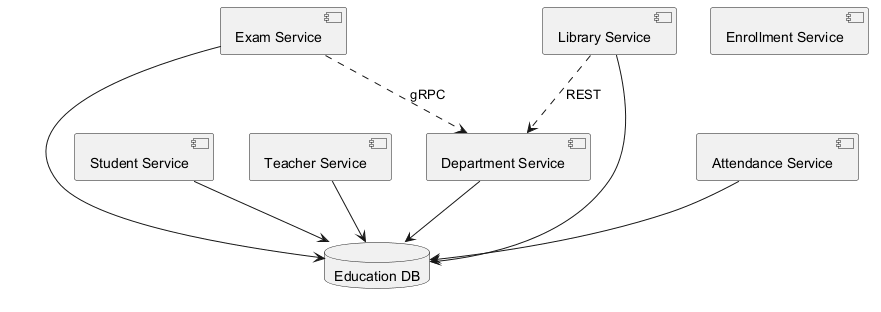

The diagram above was rendered by PlantUML. Its source (embedded in the PNG):
@startuml
skinparam backgroundColor #FFFFFF
skinparam classBackgroundColor #F3E5F5
skinparam classBorderColor #6A1B9A
component "Exam Service" as C_ExamService
component "Student Service" as C_StudentService
component "Teacher Service" as C_TeacherService
component "Department Service" as C_DepartmentService
component "Library Service" as C_LibraryService
component "Enrollment Service" as C_EnrollmentService
component "Attendance Service" as C_AttendanceService
database "Education DB" as DB_education
C_ExamService --> DB_education
C_StudentService --> DB_education
C_TeacherService --> DB_education
C_DepartmentService --> DB_education
C_LibraryService --> DB_education
C_AttendanceService --> DB_education
C_LibraryService ..> C_DepartmentService : REST
C_ExamService ..> C_DepartmentService : gRPC
@enduml